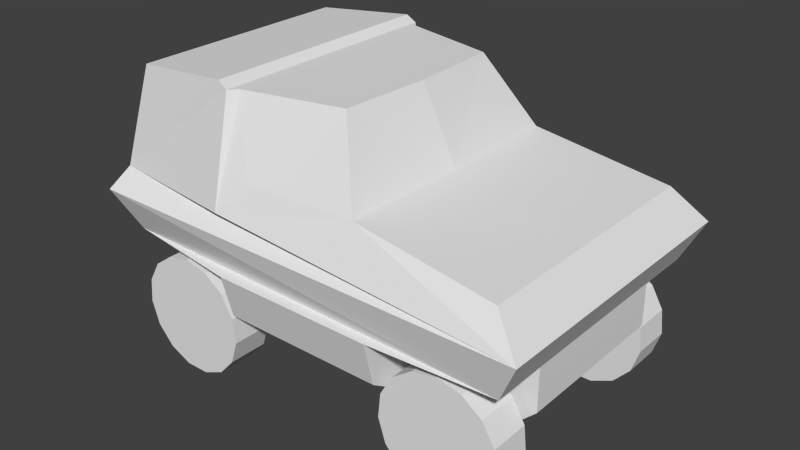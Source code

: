 # Source: ItemType1Mirror.blend  (saved by Blender 2.75.0; exported with 4.5.12 LTS)
import bpy
from mathutils import Matrix  # noqa: F401  (used for matrix-valued properties, if any)

bpy.ops.wm.read_factory_settings(use_empty=True)
scene = bpy.context.scene
scene.name = 'SimpleUnit'

# ---- collections
col_collection_1 = bpy.data.collections.new('Collection 1'); scene.collection.children.link(col_collection_1)

# ---- materials (node trees are filled in below, after node groups)
mat_wheel3material = bpy.data.materials.new('Wheel3Material')
mat_wheel3material.alpha_threshold = 0.0
mat_wheel3material.use_transparent_shadow = False
mat_wheel3material.roughness = 0.5
mat_wheel4material = bpy.data.materials.new('Wheel4Material')
mat_wheel4material.alpha_threshold = 0.0
mat_wheel4material.use_transparent_shadow = False
mat_wheel4material.roughness = 0.5
mat_wheel2material = bpy.data.materials.new('Wheel2Material')
mat_wheel2material.alpha_threshold = 0.0
mat_wheel2material.use_transparent_shadow = False
mat_wheel2material.roughness = 0.5
mat_wheel1material = bpy.data.materials.new('Wheel1Material')
mat_wheel1material.alpha_threshold = 0.0
mat_wheel1material.use_transparent_shadow = False
mat_wheel1material.roughness = 0.5
mat_chassis_material = bpy.data.materials.new('Chassis Material')
mat_chassis_material.alpha_threshold = 0.0
mat_chassis_material.use_transparent_shadow = False
mat_chassis_material.roughness = 0.5

# ---- material node trees

# ---- world
world_world = bpy.data.worlds.new('World'); scene.world = world_world
world_world.color = (0.05088, 0.05088, 0.05088)
world_world.use_sun_shadow = False
world_world.sun_shadow_jitter_overblur = 0.0
world_world.cycles.sampling_method = 'MANUAL'
world_world.cycles.sample_map_resolution = 256

# ---- meshes
me_wheel3 = bpy.data.meshes.new('Wheel3')
me_wheel3.from_pydata([(0.0, 1.0, -1.0), (0.0, 1.0, 1.0), (0.4067, 0.9135, -1.0), (0.4067, 0.9135, 1.0), (0.7431, 0.6691, -1.0), (0.7431, 0.6691, 1.0), (0.9511, 0.309, -1.0), (0.9511, 0.309, 1.0), (0.9945, -0.1045, -1.0), (0.9945, -0.1045, 1.0), (0.866, -0.5, -1.0), (0.866, -0.5, 1.0), (0.5878, -0.809, -1.0), (0.5878, -0.809, 1.0), (0.2079, -0.9781, -1.0), (0.2079, -0.9781, 1.0), (-0.2079, -0.9781, -1.0), (-0.2079, -0.9781, 1.0), (-0.5878, -0.809, -1.0), (-0.5878, -0.809, 1.0), (-0.866, -0.5, -1.0), (-0.866, -0.5, 1.0), (-0.9945, -0.1045, -1.0), (-0.9945, -0.1045, 1.0), (-0.9511, 0.309, -1.0), (-0.9511, 0.309, 1.0), (-0.7431, 0.6691, -1.0), (-0.7431, 0.6691, 1.0), (-0.4067, 0.9135, -1.0), (-0.4067, 0.9135, 1.0)], [], [(0, 1, 3, 2), (2, 3, 5, 4), (4, 5, 7, 6), (6, 7, 9, 8), (8, 9, 11, 10), (10, 11, 13, 12), (12, 13, 15, 14), (14, 15, 17, 16), (16, 17, 19, 18), (18, 19, 21, 20), (20, 21, 23, 22), (22, 23, 25, 24), (24, 25, 27, 26), (3, 1, 29, 27, 25, 23, 21, 19, 17, 15, 13, 11, 9, 7, 5), (28, 29, 1, 0), (26, 27, 29, 28), (0, 2, 4, 6, 8, 10, 12, 14, 16, 18, 20, 22, 24, 26, 28)])
_uv = me_wheel3.uv_layers.new(name='UVMap')
_uv.uv.foreach_set('vector', [0.2905, 0.01003, 0.2905, 0.04367, 0.2835, 0.04367, 0.2835, 0.01003, 0.2835, 0.01003, 0.2835, 0.04367, 0.2765, 0.04367, 0.2765, 0.01003, 0.2765, 0.01003, 0.2765, 0.04367, 0.2696, 0.04367, 0.2696, 0.01003, 0.2696, 0.01003, 0.2696, 0.04367, 0.2626, 0.04367, 0.2626, 0.01003, 0.2626, 0.01003, 0.2626, 0.04367, 0.2556, 0.04367, 0.2556, 0.01003, 0.2556, 0.01003, 0.2556, 0.04367, 0.2486, 0.04367, 0.2486, 0.01003, 0.2486, 0.01003, 0.2486, 0.04367, 0.2416, 0.04367, 0.2416, 0.01003, 0.2416, 0.01003, 0.2416, 0.04367, 0.2346, 0.04367, 0.2346, 0.01003, 0.2346, 0.01003, 0.2346, 0.04367, 0.2276, 0.04367, 0.2276, 0.01003, 0.2276, 0.01003, 0.2276, 0.04367, 0.2206, 0.04367, 0.2206, 0.01003, 0.2206, 0.01003, 0.2206, 0.04367, 0.2136, 0.04367, 0.2136, 0.01003, 0.2136, 0.01003, 0.2136, 0.04367, 0.2066, 0.04367, 0.2066, 0.01003, 0.2066, 0.01003, 0.2066, 0.04367, 0.1996, 0.04367, 0.1996, 0.01003, 0.05285, 0.1367, 0.02861, 0.1227, 0.01216, 0.1, 0.006338, 0.07264, 0.01216, 0.04526, 0.02861, 0.02262, 0.05285, 0.008624, 0.08068, 0.005699, 0.1073, 0.01435, 0.1281, 0.03308, 0.1395, 0.05865, 0.1395, 0.08663, 0.1281, 0.1122, 0.1073, 0.1309, 0.08068, 0.1396, 0.1926, 0.01003, 0.1926, 0.04367, 0.1856, 0.04367, 0.1856, 0.01003, 0.1996, 0.01003, 0.1996, 0.04367, 0.1926, 0.04367, 0.1926, 0.01003, 0.1174, 0.02629, 0.1334, 0.04833, 0.1391, 0.07498, 0.1334, 0.1016, 0.1174, 0.1237, 0.0938, 0.1373, 0.0667, 0.1401, 0.04079, 0.1317, 0.02055, 0.1135, 0.009467, 0.0886, 0.009467, 0.06136, 0.02055, 0.03647, 0.04079, 0.01824, 0.0667, 0.009822, 0.0938, 0.01267])
me_wheel3.materials.append(mat_wheel3material)
me_wheel3.use_remesh_preserve_volume = False
me_wheel3.use_remesh_preserve_attributes = False
me_wheel3.use_mirror_vertex_groups = False
me_wheel3.update()
me_wheel4 = bpy.data.meshes.new('Wheel4')
me_wheel4.from_pydata([(0.0, 1.0, -1.0), (0.0, 1.0, 1.0), (0.4067, 0.9135, -1.0), (0.4067, 0.9135, 1.0), (0.7431, 0.6691, -1.0), (0.7431, 0.6691, 1.0), (0.9511, 0.309, -1.0), (0.9511, 0.309, 1.0), (0.9945, -0.1045, -1.0), (0.9945, -0.1045, 1.0), (0.866, -0.5, -1.0), (0.866, -0.5, 1.0), (0.5878, -0.809, -1.0), (0.5878, -0.809, 1.0), (0.2079, -0.9781, -1.0), (0.2079, -0.9781, 1.0), (-0.2079, -0.9781, -1.0), (-0.2079, -0.9781, 1.0), (-0.5878, -0.809, -1.0), (-0.5878, -0.809, 1.0), (-0.866, -0.5, -1.0), (-0.866, -0.5, 1.0), (-0.9945, -0.1045, -1.0), (-0.9945, -0.1045, 1.0), (-0.9511, 0.309, -1.0), (-0.9511, 0.309, 1.0), (-0.7431, 0.6691, -1.0), (-0.7431, 0.6691, 1.0), (-0.4067, 0.9135, -1.0), (-0.4067, 0.9135, 1.0)], [], [(0, 1, 3, 2), (2, 3, 5, 4), (4, 5, 7, 6), (6, 7, 9, 8), (8, 9, 11, 10), (10, 11, 13, 12), (12, 13, 15, 14), (14, 15, 17, 16), (16, 17, 19, 18), (18, 19, 21, 20), (20, 21, 23, 22), (22, 23, 25, 24), (24, 25, 27, 26), (3, 1, 29, 27, 25, 23, 21, 19, 17, 15, 13, 11, 9, 7, 5), (28, 29, 1, 0), (26, 27, 29, 28), (0, 2, 4, 6, 8, 10, 12, 14, 16, 18, 20, 22, 24, 26, 28)])
_uv = me_wheel4.uv_layers.new(name='UVMap')
_uv.uv.foreach_set('vector', [0.2905, 0.01003, 0.2905, 0.04367, 0.2835, 0.04367, 0.2835, 0.01003, 0.2835, 0.01003, 0.2835, 0.04367, 0.2765, 0.04367, 0.2765, 0.01003, 0.2765, 0.01003, 0.2765, 0.04367, 0.2696, 0.04367, 0.2696, 0.01003, 0.2696, 0.01003, 0.2696, 0.04367, 0.2626, 0.04367, 0.2626, 0.01003, 0.2626, 0.01003, 0.2626, 0.04367, 0.2556, 0.04367, 0.2556, 0.01003, 0.2556, 0.01003, 0.2556, 0.04367, 0.2486, 0.04367, 0.2486, 0.01003, 0.2486, 0.01003, 0.2486, 0.04367, 0.2416, 0.04367, 0.2416, 0.01003, 0.2416, 0.01003, 0.2416, 0.04367, 0.2346, 0.04367, 0.2346, 0.01003, 0.2346, 0.01003, 0.2346, 0.04367, 0.2276, 0.04367, 0.2276, 0.01003, 0.2276, 0.01003, 0.2276, 0.04367, 0.2206, 0.04367, 0.2206, 0.01003, 0.2206, 0.01003, 0.2206, 0.04367, 0.2136, 0.04367, 0.2136, 0.01003, 0.2136, 0.01003, 0.2136, 0.04367, 0.2066, 0.04367, 0.2066, 0.01003, 0.2066, 0.01003, 0.2066, 0.04367, 0.1996, 0.04367, 0.1996, 0.01003, 0.05332, 0.1351, 0.02968, 0.1214, 0.01363, 0.09935, 0.007962, 0.07264, 0.01365, 0.04593, 0.0297, 0.02384, 0.05336, 0.01018, 0.08051, 0.007331, 0.1065, 0.01577, 0.1268, 0.03404, 0.1379, 0.05899, 0.1379, 0.08629, 0.1267, 0.1112, 0.1064, 0.1295, 0.08048, 0.1379, 0.1926, 0.01003, 0.1926, 0.04367, 0.1856, 0.04367, 0.1856, 0.01003, 0.1996, 0.01003, 0.1996, 0.04367, 0.1926, 0.04367, 0.1926, 0.01003, 0.1174, 0.02625, 0.1335, 0.04831, 0.1391, 0.07498, 0.1335, 0.1016, 0.1174, 0.1237, 0.09381, 0.1373, 0.0667, 0.1402, 0.04077, 0.1318, 0.0205, 0.1135, 0.009415, 0.08861, 0.009415, 0.06135, 0.0205, 0.03644, 0.04077, 0.0182, 0.0667, 0.00977, 0.09381, 0.01262])
me_wheel4.materials.append(mat_wheel4material)
me_wheel4.use_remesh_preserve_volume = False
me_wheel4.use_remesh_preserve_attributes = False
me_wheel4.use_mirror_vertex_groups = False
me_wheel4.update()
me_wheel2 = bpy.data.meshes.new('Wheel2')
me_wheel2.from_pydata([(0.0, 1.0, -1.0), (0.0, 1.0, 1.0), (0.4067, 0.9135, -1.0), (0.4067, 0.9135, 1.0), (0.7431, 0.6691, -1.0), (0.7431, 0.6691, 1.0), (0.9511, 0.309, -1.0), (0.9511, 0.309, 1.0), (0.9945, -0.1045, -1.0), (0.9945, -0.1045, 1.0), (0.866, -0.5, -1.0), (0.866, -0.5, 1.0), (0.5878, -0.809, -1.0), (0.5878, -0.809, 1.0), (0.2079, -0.9781, -1.0), (0.2079, -0.9781, 1.0), (-0.2079, -0.9781, -1.0), (-0.2079, -0.9781, 1.0), (-0.5878, -0.809, -1.0), (-0.5878, -0.809, 1.0), (-0.866, -0.5, -1.0), (-0.866, -0.5, 1.0), (-0.9945, -0.1045, -1.0), (-0.9945, -0.1045, 1.0), (-0.9511, 0.309, -1.0), (-0.9511, 0.309, 1.0), (-0.7431, 0.6691, -1.0), (-0.7431, 0.6691, 1.0), (-0.4067, 0.9135, -1.0), (-0.4067, 0.9135, 1.0)], [], [(0, 1, 3, 2), (2, 3, 5, 4), (4, 5, 7, 6), (6, 7, 9, 8), (8, 9, 11, 10), (10, 11, 13, 12), (12, 13, 15, 14), (14, 15, 17, 16), (16, 17, 19, 18), (18, 19, 21, 20), (20, 21, 23, 22), (22, 23, 25, 24), (24, 25, 27, 26), (3, 1, 29, 27, 25, 23, 21, 19, 17, 15, 13, 11, 9, 7, 5), (28, 29, 1, 0), (26, 27, 29, 28), (0, 2, 4, 6, 8, 10, 12, 14, 16, 18, 20, 22, 24, 26, 28)])
_uv = me_wheel2.uv_layers.new(name='UVMap')
_uv.uv.foreach_set('vector', [0.2905, 0.01003, 0.2905, 0.04367, 0.2835, 0.04367, 0.2835, 0.01003, 0.2835, 0.01003, 0.2835, 0.04367, 0.2765, 0.04367, 0.2765, 0.01003, 0.2765, 0.01003, 0.2765, 0.04367, 0.2696, 0.04367, 0.2696, 0.01003, 0.2696, 0.01003, 0.2696, 0.04367, 0.2626, 0.04367, 0.2626, 0.01003, 0.2626, 0.01003, 0.2626, 0.04367, 0.2556, 0.04367, 0.2556, 0.01003, 0.2556, 0.01003, 0.2556, 0.04367, 0.2486, 0.04367, 0.2486, 0.01003, 0.2486, 0.01003, 0.2486, 0.04367, 0.2416, 0.04367, 0.2416, 0.01003, 0.2416, 0.01003, 0.2416, 0.04367, 0.2346, 0.04367, 0.2346, 0.01003, 0.2346, 0.01003, 0.2346, 0.04367, 0.2276, 0.04367, 0.2276, 0.01003, 0.2276, 0.01003, 0.2276, 0.04367, 0.2206, 0.04367, 0.2206, 0.01003, 0.2206, 0.01003, 0.2206, 0.04367, 0.2136, 0.04367, 0.2136, 0.01003, 0.2136, 0.01003, 0.2136, 0.04367, 0.2066, 0.04367, 0.2066, 0.01003, 0.2066, 0.01003, 0.2066, 0.04367, 0.1996, 0.04367, 0.1996, 0.01003, 0.05271, 0.1371, 0.02831, 0.123, 0.01175, 0.1002, 0.005887, 0.07264, 0.01175, 0.04508, 0.02831, 0.02228, 0.05271, 0.008191, 0.08074, 0.005245, 0.1075, 0.01395, 0.1285, 0.03281, 0.1399, 0.05855, 0.1399, 0.08673, 0.1285, 0.1125, 0.1075, 0.1313, 0.08074, 0.14, 0.1926, 0.01003, 0.1926, 0.04367, 0.1856, 0.04367, 0.1856, 0.01003, 0.1996, 0.01003, 0.1996, 0.04367, 0.1926, 0.04367, 0.1926, 0.01003, 0.1179, 0.02568, 0.1341, 0.048, 0.1399, 0.07498, 0.1341, 0.102, 0.1179, 0.1243, 0.09404, 0.1381, 0.06661, 0.141, 0.04037, 0.1324, 0.01987, 0.114, 0.008654, 0.08877, 0.008654, 0.06119, 0.01987, 0.03599, 0.04037, 0.01753, 0.06661, 0.009005, 0.09404, 0.01189])
me_wheel2.materials.append(mat_wheel2material)
me_wheel2.use_remesh_preserve_volume = False
me_wheel2.use_remesh_preserve_attributes = False
me_wheel2.use_mirror_vertex_groups = False
me_wheel2.update()
me_wheel1 = bpy.data.meshes.new('Wheel1')
me_wheel1.from_pydata([(0.0, 1.0, -1.0), (0.0, 1.0, 1.0), (0.4067, 0.9135, -1.0), (0.4067, 0.9135, 1.0), (0.7431, 0.6691, -1.0), (0.7431, 0.6691, 1.0), (0.9511, 0.309, -1.0), (0.9511, 0.309, 1.0), (0.9945, -0.1045, -1.0), (0.9945, -0.1045, 1.0), (0.866, -0.5, -1.0), (0.866, -0.5, 1.0), (0.5878, -0.809, -1.0), (0.5878, -0.809, 1.0), (0.2079, -0.9781, -1.0), (0.2079, -0.9781, 1.0), (-0.2079, -0.9781, -1.0), (-0.2079, -0.9781, 1.0), (-0.5878, -0.809, -1.0), (-0.5878, -0.809, 1.0), (-0.866, -0.5, -1.0), (-0.866, -0.5, 1.0), (-0.9945, -0.1045, -1.0), (-0.9945, -0.1045, 1.0), (-0.9511, 0.309, -1.0), (-0.9511, 0.309, 1.0), (-0.7431, 0.6691, -1.0), (-0.7431, 0.6691, 1.0), (-0.4067, 0.9135, -1.0), (-0.4067, 0.9135, 1.0)], [], [(0, 1, 3, 2), (2, 3, 5, 4), (4, 5, 7, 6), (6, 7, 9, 8), (8, 9, 11, 10), (10, 11, 13, 12), (12, 13, 15, 14), (14, 15, 17, 16), (16, 17, 19, 18), (18, 19, 21, 20), (20, 21, 23, 22), (22, 23, 25, 24), (24, 25, 27, 26), (3, 1, 29, 27, 25, 23, 21, 19, 17, 15, 13, 11, 9, 7, 5), (28, 29, 1, 0), (26, 27, 29, 28), (0, 2, 4, 6, 8, 10, 12, 14, 16, 18, 20, 22, 24, 26, 28)])
_uv = me_wheel1.uv_layers.new(name='UVMap')
_uv.uv.foreach_set('vector', [0.2905, 0.01003, 0.2905, 0.04367, 0.2835, 0.04367, 0.2835, 0.01003, 0.2835, 0.01003, 0.2835, 0.04367, 0.2765, 0.04367, 0.2765, 0.01003, 0.2765, 0.01003, 0.2765, 0.04367, 0.2696, 0.04367, 0.2696, 0.01003, 0.2696, 0.01003, 0.2696, 0.04367, 0.2626, 0.04367, 0.2626, 0.01003, 0.2626, 0.01003, 0.2626, 0.04367, 0.2556, 0.04367, 0.2556, 0.01003, 0.2556, 0.01003, 0.2556, 0.04367, 0.2486, 0.04367, 0.2486, 0.01003, 0.2486, 0.01003, 0.2486, 0.04367, 0.2416, 0.04367, 0.2416, 0.01003, 0.2416, 0.01003, 0.2416, 0.04367, 0.2346, 0.04367, 0.2346, 0.01003, 0.2346, 0.01003, 0.2346, 0.04367, 0.2276, 0.04367, 0.2276, 0.01003, 0.2276, 0.01003, 0.2276, 0.04367, 0.2206, 0.04367, 0.2206, 0.01003, 0.2206, 0.01003, 0.2206, 0.04367, 0.2136, 0.04367, 0.2136, 0.01003, 0.2136, 0.01003, 0.2136, 0.04367, 0.2066, 0.04367, 0.2066, 0.01003, 0.2066, 0.01003, 0.2066, 0.04367, 0.1996, 0.04367, 0.1996, 0.01003, 0.05282, 0.1367, 0.02855, 0.1227, 0.01207, 0.1001, 0.006243, 0.07264, 0.01207, 0.04522, 0.02855, 0.02255, 0.05282, 0.008532, 0.0807, 0.005603, 0.1074, 0.01426, 0.1282, 0.03302, 0.1396, 0.05863, 0.1396, 0.08665, 0.1282, 0.1123, 0.1074, 0.131, 0.0807, 0.1397, 0.1926, 0.01003, 0.1926, 0.04367, 0.1856, 0.04367, 0.1856, 0.01003, 0.1996, 0.01003, 0.1996, 0.04367, 0.1926, 0.04367, 0.1926, 0.01003, 0.1178, 0.02579, 0.134, 0.04806, 0.1397, 0.07498, 0.134, 0.1019, 0.1178, 0.1242, 0.094, 0.1379, 0.06663, 0.1408, 0.04045, 0.1323, 0.01999, 0.1139, 0.0088, 0.08874, 0.0088, 0.06122, 0.01999, 0.03607, 0.04045, 0.01766, 0.06663, 0.009151, 0.094, 0.01203])
me_wheel1.materials.append(mat_wheel1material)
me_wheel1.use_remesh_preserve_volume = False
me_wheel1.use_remesh_preserve_attributes = False
me_wheel1.use_mirror_vertex_groups = False
me_wheel1.update()
me_chassis = bpy.data.meshes.new('Chassis')
me_chassis.from_pydata([(-0.9996, -1.143, 0.9794), (1.111, -1.143, 0.9794), (-0.4444, -1.467, 0.9794), (0.4444, -1.467, 0.9794), (-0.4444, -1.143, 0.9794), (0.4444, -1.143, 0.9794), (-1.111, -1.143, 4.0), (1.111, -1.143, 4.0), (-0.4444, -2.0, 4.0), (0.4444, -2.0, 4.0), (-0.4444, -1.143, 4.0), (0.4444, -1.143, 4.0), (0.4444, -1.842, 1.827), (-0.4444, -1.842, 1.827), (-1.111, -1.143, 1.938), (-1.111, -1.907, 3.98), (-1.222, -2.023, 6.0), (1.222, -2.027, 6.0), (1.111, -1.774, 4.0), (-1.056, -1.782, 7.5), (-0.3104, -1.753, 8.5), (-0.1111, -1.255, 12.0), (1.046, -1.583, 11.8), (1.167, -1.774, 7.0), (0.4061, -1.571, 12.0), (0.2968, -1.806, 8.5), (0.4444, -1.687, 12.0), (0.4444, -2.0, 7.0), (0.4966, -1.676, 12.3), (-0.9996, 1.143, 0.9794), (1.111, 1.143, 0.9794), (-0.9996, 0.0, 0.9794), (1.111, 0.0, 0.9794), (-0.4444, 1.467, 0.9794), (0.4444, 1.467, 0.9794), (-0.4444, 1.143, 0.9794), (0.4444, 1.143, 0.9794), (-1.111, 1.143, 4.0), (1.111, 1.143, 4.0), (-1.111, 0.0, 4.0), (1.111, 0.0, 4.0), (-0.4444, 2.0, 4.0), (0.4444, 2.0, 4.0), (-0.4444, 1.143, 4.0), (0.4444, 1.143, 4.0), (0.4444, 1.842, 1.827), (-0.4444, 1.842, 1.827), (-1.111, 0.0, 1.938), (-1.111, 1.143, 1.938), (-1.111, 1.89, 3.98), (-1.222, 2.04, 6.0), (-1.222, 0.0, 6.0), (1.222, 2.027, 6.0), (1.222, 0.0, 6.0), (1.111, 1.774, 4.0), (-1.056, 1.782, 7.5), (-1.056, 0.0, 7.5), (-0.3104, 1.753, 8.5), (-0.3287, 0.0, 8.5), (-0.1111, 1.255, 12.0), (-0.1347, 0.0, 12.0), (1.046, 1.583, 11.8), (1.046, 0.0, 11.8), (1.167, 1.774, 7.0), (0.4061, 1.571, 12.0), (0.2968, 1.806, 8.5), (0.4444, 1.687, 12.0), (0.4444, 2.0, 7.0), (1.167, 0.0, 7.0), (0.4444, 0.0, 12.0), (0.4966, 1.676, 12.3), (0.4966, 0.0, 12.3), (0.4061, 1.571, 12.0), (0.2968, 1.806, 8.5)], [], [(0, 31, 32, 1, 5, 3, 2, 4), (6, 10, 8, 9, 11, 7, 40, 39), (13, 12, 9, 8), (5, 1, 7, 11), (0, 4, 10, 6, 14), (4, 2, 13, 8, 10), (1, 32, 40, 7), (47, 14, 6, 39), (3, 5, 11, 9, 12), (2, 3, 12, 13), (31, 0, 14, 47), (51, 39, 6, 15, 16), (6, 10, 8, 15), (15, 18, 17, 16), (18, 7, 40, 53, 17), (51, 16, 19, 56), (56, 19, 20, 58), (58, 20, 21, 60), (22, 28, 26, 27, 23), (53, 68, 23, 17), (17, 23, 27, 25, 20, 19, 16), (21, 20, 25, 24), (24, 25, 27, 26), (60, 21, 24, 26, 69), (9, 11, 7, 18), (62, 22, 23, 68), (71, 69, 26, 28), (62, 71, 28, 22), (29, 35, 33, 34, 36, 30, 32, 31), (37, 39, 40, 38, 44, 42, 41, 43), (46, 41, 42, 45), (36, 44, 38, 30), (29, 48, 37, 43, 35), (35, 43, 41, 46, 33), (30, 38, 40, 32), (47, 39, 37, 48), (34, 45, 42, 44, 36), (33, 46, 45, 34), (31, 47, 48, 29), (51, 50, 49, 37, 39), (37, 49, 41, 43), (49, 50, 52, 54), (54, 52, 53, 40, 38), (51, 56, 55, 50), (56, 58, 57, 55), (58, 60, 59, 57), (61, 63, 67, 66, 70), (53, 52, 63, 68), (52, 50, 55, 57, 65, 67, 63), (59, 64, 65, 57), (64, 66, 67, 65), (60, 69, 66, 64, 59), (42, 54, 38, 44), (62, 68, 63, 61), (71, 70, 66, 69), (62, 61, 70, 71), (64, 65, 73, 72)])
_uv = me_chassis.uv_layers.new(name='UVMap')
_uv.uv.foreach_set('vector', [0.3349, 0.373, 0.4121, 0.3743, 0.4096, 0.5169, 0.3324, 0.5155, 0.3324, 0.4104, 0.3324, 0.4098, 0.3342, 0.4098, 0.3342, 0.4105, 0.1038, 0.3991, 0.1038, 0.352, 0.05095, 0.3525, 0.05047, 0.2977, 0.1034, 0.2972, 0.1038, 0.2423, 0.1844, 0.2423, 0.1844, 0.3991, 0.5568, 0.7776, 0.615, 0.7776, 0.615, 0.9202, 0.5568, 0.9202, 0.408, 0.3893, 0.4517, 0.3893, 0.4517, 0.5871, 0.408, 0.5871, 0.8287, 0.0001868, 0.9333, 0.0001867, 0.9333, 0.569, 0.8077, 0.569, 0.8077, 0.1806, 0.1091, 0.393, 0.1285, 0.4015, 0.1285, 0.4622, 0.08039, 0.5965, 0.02908, 0.5738, 0.272, 0.5846, 0.3468, 0.5846, 0.3468, 0.7824, 0.272, 0.7824, 0.4079, 0.2113, 0.4079, 0.1365, 0.5429, 0.1365, 0.5429, 0.2113, 0.3868, 0.3893, 0.408, 0.3893, 0.408, 0.5871, 0.3519, 0.5871, 0.3623, 0.4448, 0.5568, 0.7169, 0.615, 0.7169, 0.615, 0.7776, 0.5568, 0.7776, 0.3447, 0.2113, 0.3447, 0.1365, 0.4079, 0.1365, 0.4079, 0.2113, 0.5738, 0.09778, 0.5738, 0.515, 0.4375, 0.521, 0.1766, 0.5192, 0.1525, 0.09778, 0.7148, 0.3959, 0.7148, 0.4396, 0.6587, 0.4396, 0.6648, 0.3959, 0.4824, 0.1484, 0.4648, 0.2287, 0.3443, 0.3017, 0.3443, 0.06151, 0.4648, 0.2287, 0.504, 0.2319, 0.5586, 0.2386, 0.5541, 0.4077, 0.3443, 0.3017, 0.03612, 0.5886, 0.4131, 0.5886, 0.3335, 0.8384, 0.03612, 0.8384, 0.3827, 0.7861, 0.01103, 0.7861, 0.01725, 0.5261, 0.3827, 0.5283, 0.05605, 0.8217, 0.3329, 0.8217, 0.3005, 0.9496, 0.05617, 0.9496, 0.6477, 0.905, 0.5434, 0.9998, 0.533, 0.9434, 0.5161, 0.0001692, 0.6587, 0.000169, 0.2397, 0.5085, 0.2397, 0.574, 0.1087, 0.574, 0.09005, 0.5084, 0.5158, 0.2565, 0.3993, 0.4123, 0.3915, 0.5546, 0.1054, 0.5546, 0.01055, 0.4899, 0.000169, 0.2552, 0.1335, 0.000169, 0.1199, 0.9501, 0.1102, 0.8224, 0.2248, 0.8275, 0.2341, 0.9493, 0.774, 0.9447, 0.774, 0.2838, 0.8122, 0.000169, 0.7969, 0.9434, 0.9507, 0.8319, 0.7143, 0.8275, 0.6547, 0.7301, 0.633, 0.7228, 0.9507, 0.7228, 0.7156, 0.3959, 0.7717, 0.3959, 0.7717, 0.4396, 0.7156, 0.4396, 0.649, 0.9649, 0.5453, 0.9649, 0.518, 0.6506, 0.649, 0.6506, 0.9507, 0.6655, 0.9507, 0.7228, 0.633, 0.7228, 0.6351, 0.6655, 0.4858, 0.6116, 0.4858, 0.7514, 0.1702, 0.7514, 0.1878, 0.6116, 0.4893, 0.3757, 0.4886, 0.4132, 0.5077, 0.4133, 0.5073, 0.4659, 0.4882, 0.4657, 0.4868, 0.5182, 0.4096, 0.5169, 0.4121, 0.3743, 0.265, 0.3991, 0.1844, 0.3991, 0.1844, 0.2423, 0.265, 0.2423, 0.2669, 0.352, 0.267, 0.3539, 0.265, 0.3539, 0.265, 0.352, 0.9673, 0.06105, 0.9673, 0.2037, 0.9091, 0.2037, 0.9091, 0.06105, 0.6449, 0.3893, 0.6449, 0.5871, 0.6013, 0.5871, 0.6013, 0.3893, 0.7434, 0.282, 0.7507, 0.3447, 0.7507, 0.4798, 0.707, 0.4798, 0.707, 0.282, 0.707, 0.282, 0.707, 0.4798, 0.6509, 0.4798, 0.6613, 0.3375, 0.6858, 0.282, 0.3747, 0.5846, 0.3747, 0.7824, 0.2999, 0.7824, 0.2999, 0.5846, 0.4079, 0.2113, 0.5429, 0.2113, 0.5429, 0.2861, 0.4079, 0.2861, 0.6661, 0.3893, 0.6907, 0.4448, 0.7011, 0.5871, 0.6449, 0.5871, 0.6449, 0.3893, 0.9673, 0.0003609, 0.9673, 0.06105, 0.9091, 0.06105, 0.9091, 0.0003609, 0.3447, 0.2113, 0.4079, 0.2113, 0.4079, 0.2861, 0.3447, 0.2861, 0.5738, 0.09778, 0.9987, 0.09778, 0.9674, 0.5192, 0.8265, 0.5221, 0.5738, 0.515, 0.6587, 0.3516, 0.7088, 0.3516, 0.7149, 0.3952, 0.6587, 0.3952, 0.6371, 0.147, 0.7804, 0.0678, 0.761, 0.3072, 0.6427, 0.2291, 0.6427, 0.2291, 0.761, 0.3072, 0.5541, 0.4077, 0.5586, 0.2386, 0.6071, 0.2323, 0.3447, 0.5763, 0.3447, 0.8262, 0.04959, 0.8262, 0.006945, 0.5763, 0.3827, 0.7861, 0.3827, 0.5283, 0.7482, 0.5261, 0.7544, 0.7861, 0.3205, 0.8226, 0.3184, 0.9505, 0.07611, 0.9506, 0.04564, 0.8226, 0.5271, 0.905, 0.5161, 0.00016, 0.6586, 0.00016, 0.6418, 0.9434, 0.6314, 0.9998, 0.2397, 0.5085, 0.3893, 0.5085, 0.3706, 0.5741, 0.2397, 0.574, 0.4505, 0.2914, 0.8326, 0.03461, 0.9661, 0.2901, 0.9558, 0.5248, 0.8609, 0.5895, 0.5748, 0.5895, 0.567, 0.4472, 0.2256, 0.9499, 0.1115, 0.9471, 0.1144, 0.8254, 0.2291, 0.8223, 0.6818, 0.9452, 0.659, 0.9436, 0.659, 0.00016, 0.6925, 0.2844, 0.6232, 0.5999, 0.6253, 0.4908, 0.9429, 0.4968, 0.921, 0.5036, 0.8596, 0.5999, 0.7717, 0.3516, 0.7717, 0.3952, 0.7156, 0.3952, 0.7156, 0.3516, 0.563, 0.961, 0.563, 0.6467, 0.6939, 0.6467, 0.6666, 0.961, 0.6263, 0.4335, 0.9419, 0.4394, 0.9429, 0.4968, 0.6253, 0.4908, 0.1915, 0.5983, 0.4895, 0.6039, 0.5044, 0.7441, 0.1888, 0.7382, 0.5153, 0.7585, 0.519, 0.5288, 0.519, 0.5288, 0.5153, 0.7585])
me_chassis.materials.append(mat_chassis_material)
me_chassis.use_remesh_preserve_volume = False
me_chassis.use_remesh_preserve_attributes = False
me_chassis.use_mirror_vertex_groups = False
me_chassis.update()

# ---- objects
ob_wheel3 = bpy.data.objects.new('Wheel3', me_wheel3)
ob_wheel4 = bpy.data.objects.new('Wheel4', me_wheel4)
ob_wheel2 = bpy.data.objects.new('Wheel2', me_wheel2)
ob_wheel1 = bpy.data.objects.new('Wheel1', me_wheel1)
ob_chassis = bpy.data.objects.new('Chassis', me_chassis)

# ---- transforms, parenting, visibility, modifiers, constraints
ob_wheel3.location = (1.425, -1.09, 0.5894)
ob_wheel3.rotation_euler = (1.571, -0.0, -3.142)
ob_wheel3.scale = (0.5894, 0.5894, 0.1988)
ob_wheel3.lineart.crease_threshold = 0.0
ob_wheel4.location = (-1.435, -1.09, 0.5894)
ob_wheel4.rotation_euler = (1.571, -0.0, -3.142)
ob_wheel4.scale = (0.5894, 0.5894, 0.1988)
ob_wheel4.lineart.crease_threshold = 0.0
ob_wheel2.location = (-1.435, 1.116, 0.5894)
ob_wheel2.rotation_euler = (1.571, -0.0, -3.142)
ob_wheel2.scale = (0.5894, 0.5894, 0.1988)
ob_wheel2.lineart.crease_threshold = 0.0
ob_wheel1.location = (1.425, 1.116, 0.5894)
ob_wheel1.rotation_euler = (1.571, -0.0, -3.142)
ob_wheel1.scale = (0.5894, 0.5894, 0.1988)
ob_wheel1.lineart.crease_threshold = 0.0
ob_chassis.location = (-2.613e-07, 0.0, 0.4742)
ob_chassis.rotation_euler = (0.0, -0.0, -3.142)
ob_chassis.scale = (1.839, 0.7151, 0.2043)
ob_chassis.lineart.crease_threshold = 0.0

# ---- collection membership
col_collection_1.objects.link(ob_wheel3)
col_collection_1.objects.link(ob_wheel4)
col_collection_1.objects.link(ob_wheel2)
col_collection_1.objects.link(ob_wheel1)
col_collection_1.objects.link(ob_chassis)

# ---- scene / render settings (as saved in the file)
scene.frame_start = 1; scene.frame_end = 250; scene.frame_set(46)
scene.render.engine = 'BLENDER_EEVEE_NEXT'
scene.render.resolution_percentage = 50
scene.render.dither_intensity = 0.0
scene.cycles.use_denoising = False
scene.cycles.samples = 10
scene.cycles.sampling_pattern = 'TABULATED_SOBOL'
scene.cycles.light_sampling_threshold = 0.0
scene.cycles.use_adaptive_sampling = False
scene.cycles.use_light_tree = False
scene.cycles.blur_glossy = 0.0
scene.cycles.pixel_filter_type = 'GAUSSIAN'
scene.cycles.sample_clamp_indirect = 0.0
scene.view_settings.view_transform = 'Standard'
bpy.context.view_layer.update()

# ---- added for rendering (the .blend has no active camera and no usable light): camera, sun
cam_auto = bpy.data.cameras.new('AutoCamera')
cam_auto.lens = 50.0
cam_auto.sensor_width = 36.0
cam_auto.clip_end = 1000.0
ob_auto_camera = bpy.data.objects.new('AutoCamera', cam_auto)
scene.collection.objects.link(ob_auto_camera)
ob_auto_camera.location = (5.6663, -6.80417, 6.03301)
ob_auto_camera.rotation_euler = (1.09748, -7.21219e-08, 0.694738)
scene.camera = ob_auto_camera
light_auto_sun = bpy.data.lights.new('AutoSun', 'SUN')
light_auto_sun.energy = 3.0
light_auto_sun.angle = 0.0523599
ob_auto_sun = bpy.data.objects.new('AutoSun', light_auto_sun)
scene.collection.objects.link(ob_auto_sun)
ob_auto_sun.rotation_euler = (0.872665, 0.174533, 0.523599)
bpy.context.view_layer.update()
